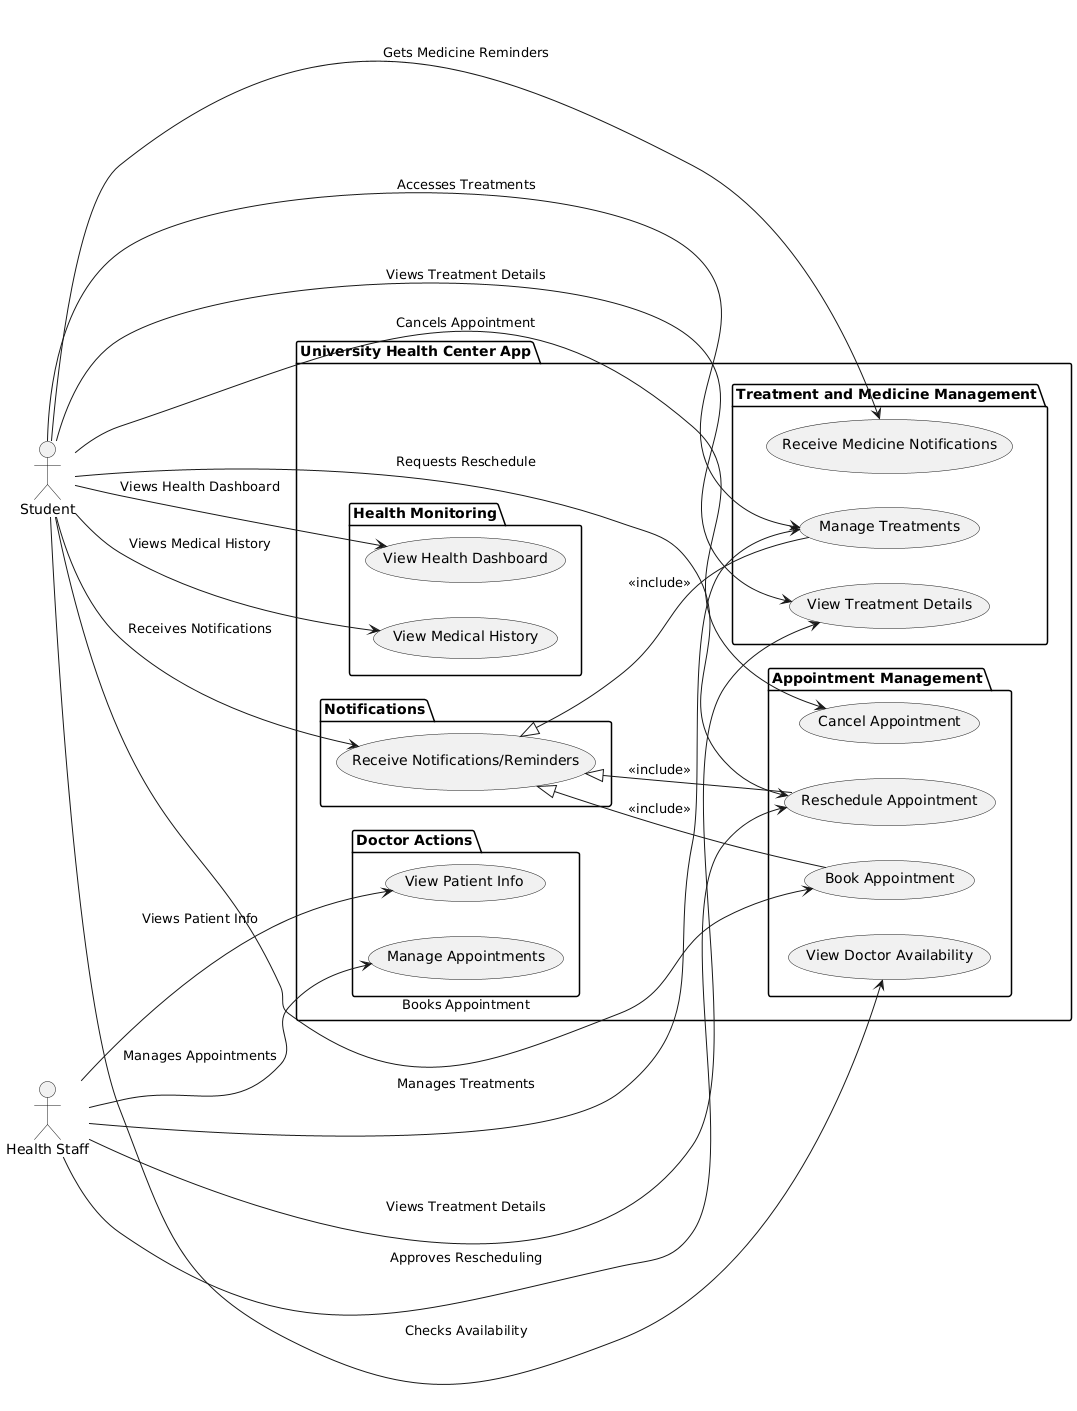

The diagram above was rendered by PlantUML. Its source (embedded in the PNG):
@startuml
left to right direction

actor Student
actor "Health Staff" as Doctor

package "University Health Center App" {

    package "Appointment Management" {
        (View Doctor Availability) as UC2
        (Book Appointment) as UC3
        (Cancel Appointment) as UC4
        (Reschedule Appointment) as UC13
    }

    package "Treatment and Medicine Management" {
        (Manage Treatments) as UC5
        (View Treatment Details) as UC6
        (Receive Medicine Notifications) as UC16
    }

    package "Health Monitoring" {
        (View Health Dashboard) as UC7
        (View Medical History) as UC23
    }

    package "Notifications" {
        (Receive Notifications/Reminders) as UC9
    }

    package "Doctor Actions" {
        (Manage Appointments) as UC11
        (View Patient Info) as UC12
    }
}

' Include and extend relationships
UC9 <|-- UC3 : <<include>>
UC9 <|-- UC5 : <<include>>
UC9 <|-- UC13 : <<include>>

' Grouping Student interactions
Student --> UC2 : "Checks Availability"
Student --> UC3 : "Books Appointment"
Student --> UC4 : "Cancels Appointment"
Student --> UC13 : "Requests Reschedule"
Student --> UC5 : "Accesses Treatments"
Student --> UC6 : "Views Treatment Details"
Student --> UC7 : "Views Health Dashboard"
Student --> UC9 : "Receives Notifications"
Student --> UC16 : "Gets Medicine Reminders"
Student --> UC23 : "Views Medical History"

' Grouping Doctor interactions
Doctor --> UC11 : "Manages Appointments"
Doctor --> UC12 : "Views Patient Info"
Doctor --> UC5 : "Manages Treatments"
Doctor --> UC6 : "Views Treatment Details"
Doctor --> UC13 : "Approves Rescheduling"
@enduml